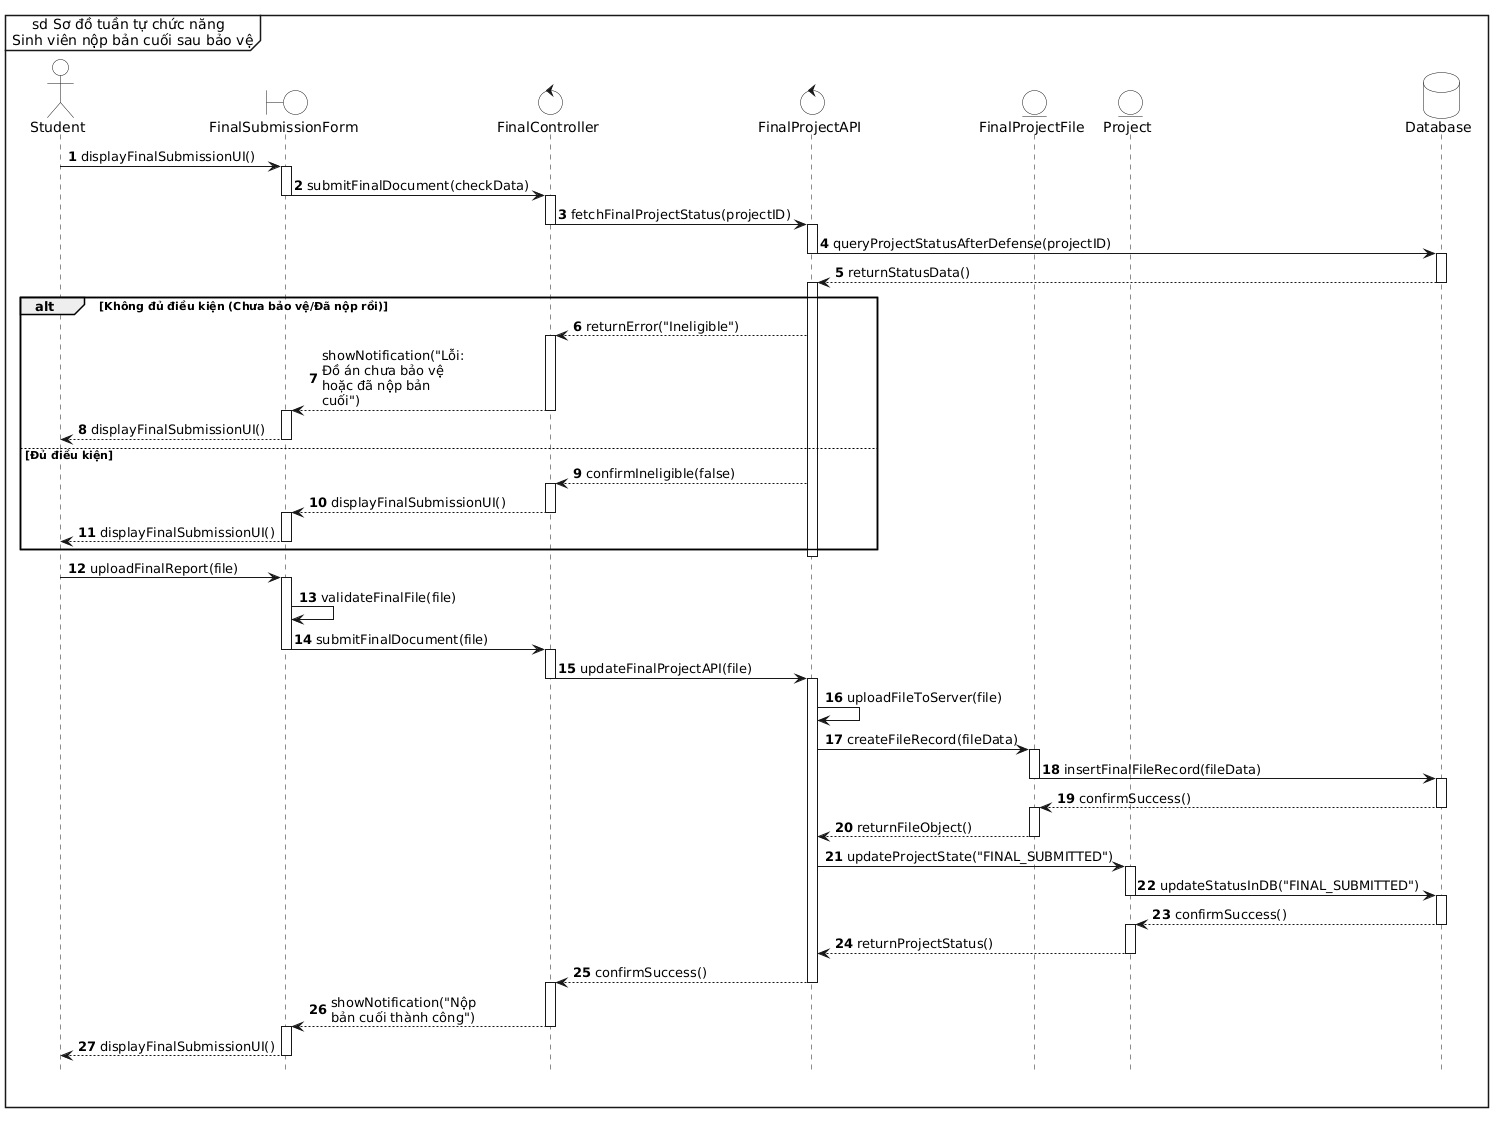

The diagram above was rendered by PlantUML. Its source (embedded in the PNG):
@startuml
' Tạo khung sd bao trùm toàn biểu đồ
mainframe sd Sơ đồ tuần tự chức năng \n Sinh viên nộp bản cuối sau bảo vệ

' Ẩn các class ở dưới cùng
hide footbox

' Tắt đổ bóng, bật chế độ đơn sắc và ép nền trắng tuyệt đối
skinparam monochrome true
skinparam shadowing false
skinparam BackgroundColor white
skinparam ActorBackgroundColor white
skinparam BoundaryBackgroundColor white
skinparam ControlBackgroundColor white
skinparam EntityBackgroundColor white
skinparam DatabaseBackgroundColor white
skinparam SequenceLifeLineBackgroundColor white

skinparam maxMessageSize 150
autonumber

' Định nghĩa các thành phần
actor "Student" as actor
boundary "FinalSubmissionForm" as form
control "FinalController" as ctrl
control "FinalProjectAPI" as api
entity "FinalProjectFile" as finalFile
entity "Project" as project
database "Database" as db

' Luồng 1: Kiểm tra điều kiện và hiển thị màn hình nộp
actor -> form : displayFinalSubmissionUI()
activate form
form -> ctrl : submitFinalDocument(checkData)
deactivate form

activate ctrl
ctrl -> api : fetchFinalProjectStatus(projectID)
deactivate ctrl

activate api
api -> db : queryProjectStatusAfterDefense(projectID)
deactivate api

activate db
db --> api : returnStatusData()
deactivate db

activate api
alt Không đủ điều kiện (Chưa bảo vệ/Đã nộp rồi)
    api --> ctrl : returnError("Ineligible")
    activate ctrl
    ctrl --> form : showNotification("Lỗi: Đồ án chưa bảo vệ hoặc đã nộp bản cuối")
    deactivate ctrl
    activate form
    form --> actor : displayFinalSubmissionUI()
    deactivate form
    
else Đủ điều kiện
    api --> ctrl : confirmIneligible(false)
    activate ctrl
    ctrl --> form : displayFinalSubmissionUI()
    deactivate ctrl
    activate form
    form --> actor : displayFinalSubmissionUI()
    deactivate form
end
deactivate api

' Luồng 2: Thực hiện nộp tệp và cập nhật trạng thái
actor -> form : uploadFinalReport(file)
activate form
form -> form : validateFinalFile(file)
form -> ctrl : submitFinalDocument(file)
deactivate form

activate ctrl
ctrl -> api : updateFinalProjectAPI(file)
deactivate ctrl

activate api
api -> api : uploadFileToServer(file)

api -> finalFile : createFileRecord(fileData)
activate finalFile
finalFile -> db : insertFinalFileRecord(fileData)
deactivate finalFile

activate db
db --> finalFile : confirmSuccess()
deactivate db

activate finalFile
finalFile --> api : returnFileObject()
deactivate finalFile

api -> project : updateProjectState("FINAL_SUBMITTED")
activate project
project -> db : updateStatusInDB("FINAL_SUBMITTED")
deactivate project

activate db
db --> project : confirmSuccess()
deactivate db

activate project
project --> api : returnProjectStatus()
deactivate project

api --> ctrl : confirmSuccess()
deactivate api

activate ctrl
ctrl --> form : showNotification("Nộp bản cuối thành công")
deactivate ctrl

activate form
form --> actor : displayFinalSubmissionUI()
deactivate form
@enduml